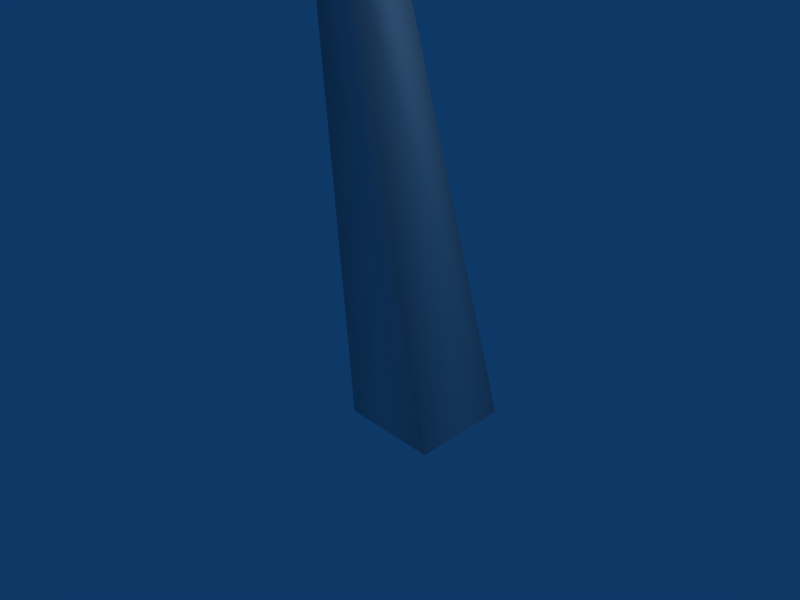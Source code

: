 # Source: Tree0.blend  (saved by Blender 2.42.0; exported with 4.5.12 LTS)
import bpy
from mathutils import Matrix  # noqa: F401  (used for matrix-valued properties, if any)

bpy.ops.wm.read_factory_settings(use_empty=True)
scene = bpy.context.scene
scene.name = 'Scene'

# ---- collections
col_collection_1 = bpy.data.collections.new('Collection 1'); scene.collection.children.link(col_collection_1)

# ---- world
world_world = bpy.data.worlds.new('World'); scene.world = world_world
world_world.color = (0.05656, 0.2208, 0.4)
world_world.use_sun_shadow = False
world_world.sun_shadow_jitter_overblur = 0.0
world_world.cycles.sampling_method = 'MANUAL'
world_world.cycles.sample_map_resolution = 256

# ---- cameras
cam_camera = bpy.data.cameras.new('Camera')
cam_camera.passepartout_alpha = 0.2
cam_camera.clip_end = 100.0
cam_camera.lens = 35.0
cam_camera.ortho_scale = 7.314
cam_camera.show_passepartout = False
cam_camera.show_safe_areas = True
cam_camera.dof.focus_distance = 0.0
cam_camera.dof.aperture_fstop = 128.0

# ---- lights
light_spot = bpy.data.lights.new('Spot', 'POINT')
light_spot.transmission_factor = 0.0
light_spot.cutoff_distance = 30.0
light_spot.energy = 100.0
light_spot.shadow_buffer_clip_start = 1.001
light_spot.shadow_soft_size = 1.0
light_spot.shadow_maximum_resolution = 0.006
light_spot.use_absolute_resolution = True
light_spot.cycles.use_multiple_importance_sampling = False

# ---- meshes
me_treetrunk = bpy.data.meshes.new('TreeTrunk')
me_treetrunk.from_pydata([(0.5275, -0.2717, 10.77), (-0.5357, 0.3799, 4.86), (-0.5357, -0.3799, 4.86), (0.2242, -0.3799, 4.86), (0.2242, 0.3799, 4.86), (0.2841, 0.7054, -1.0), (0.2841, -0.7054, -1.0), (1.695, -0.7054, -1.0), (1.695, 0.7054, -1.0), (-0.1104, 0.363, 4.794), (0.1547, 0.2683, 4.314), (0.03799, -0.2949, 4.314), (-0.2272, -0.2002, 4.794), (3.337, 0.7433, 9.666)], [], [(0, 3, 4), (0, 2, 3), (2, 0, 1), (1, 0, 4), (5, 1, 4, 8), (6, 2, 1, 5), (7, 3, 2, 6), (8, 4, 3, 7), (9, 13, 10), (10, 13, 11), (11, 13, 12), (12, 13, 9)])
me_treetrunk.polygons.foreach_set('use_smooth', [True] * 12)
_uv = me_treetrunk.uv_layers.new(name='UVMap')
_uv.uv.foreach_set('vector', [3.293, 0.3454, 0.5212, 0.05501, 0.5677, -0.3133, 3.293, 0.3454, 0.522, 0.4143, 0.5212, 0.05501, 0.522, 0.4143, 3.293, 0.3454, 0.5416, 0.7699, 0.5416, 0.7699, 3.293, 0.3454, 0.6016, 1.125, -2.158, 1.162, 0.5416, 0.7699, 0.6016, 1.125, -2.156, 1.825, -2.212, 0.4592, 0.522, 0.4143, 0.5416, 0.7699, -2.158, 1.162, -2.312, -0.1675, 0.5212, 0.05501, 0.522, 0.4143, -2.212, 0.4592, -2.228, -0.825, 0.5677, -0.3133, 0.5212, 0.05501, -2.312, -0.1675, -0.9597, -0.4202, 2.328, 0.5702, -1.211, -0.007047, -1.211, -0.007047, 2.328, 0.5702, -1.329, 0.4576, -1.329, 0.4576, 2.328, 0.5702, -1.075, 0.9235, -1.075, 0.9235, 2.328, 0.5702, -0.908, 1.346])
_ca = me_treetrunk.color_attributes.new('Col', 'BYTE_COLOR', 'CORNER')
_ca.data.foreach_set('color', [1.0, 1.0, 1.0, 1.0, 1.0, 1.0, 1.0, 1.0, 1.0, 1.0, 1.0, 1.0, 1.0, 1.0, 1.0, 1.0, 1.0, 1.0, 1.0, 1.0, 1.0, 1.0, 1.0, 1.0, 1.0, 1.0, 1.0, 1.0, 1.0, 1.0, 1.0, 1.0, 1.0, 1.0, 1.0, 1.0, 1.0, 1.0, 1.0, 1.0, 1.0, 1.0, 1.0, 1.0, 1.0, 1.0, 1.0, 1.0, 1.0, 1.0, 1.0, 1.0, 1.0, 1.0, 1.0, 1.0, 1.0, 1.0, 1.0, 1.0, 1.0, 1.0, 1.0, 1.0, 1.0, 1.0, 1.0, 1.0, 1.0, 1.0, 1.0, 1.0, 1.0, 1.0, 1.0, 1.0, 1.0, 1.0, 1.0, 1.0, 1.0, 1.0, 1.0, 1.0, 1.0, 1.0, 1.0, 1.0, 1.0, 1.0, 1.0, 1.0, 1.0, 1.0, 1.0, 1.0, 1.0, 1.0, 1.0, 1.0, 1.0, 1.0, 1.0, 1.0, 1.0, 1.0, 1.0, 1.0, 1.0, 1.0, 1.0, 1.0, 1.0, 1.0, 1.0, 1.0, 1.0, 1.0, 1.0, 1.0, 1.0, 1.0, 1.0, 1.0, 1.0, 1.0, 1.0, 1.0, 1.0, 1.0, 1.0, 1.0, 1.0, 1.0, 1.0, 1.0, 1.0, 1.0, 1.0, 1.0, 1.0, 1.0, 1.0, 1.0, 1.0, 1.0, 1.0, 1.0, 1.0, 1.0, 1.0, 1.0, 1.0, 1.0, 1.0, 1.0, 1.0, 1.0, 1.0, 1.0])
me_treetrunk.use_remesh_preserve_volume = False
me_treetrunk.use_remesh_preserve_attributes = False
me_treetrunk.use_mirror_vertex_groups = False
me_treetrunk.update()
me_treeleaves = bpy.data.meshes.new('TreeLeaves')
me_treeleaves.from_pydata([(-3.101, -1.752, 10.25), (-1.696, 3.191, 10.22), (3.346, 3.205, 10.15), (4.917, -1.585, 10.13), (1.304, -4.775, 10.31), (0.8365, -0.4701, 12.76), (2.502, -5.445, 8.589), (-0.8632, -5.455, 8.693), (-3.591, -3.485, 8.101), (-4.64, -0.2869, 8.116), (-3.609, 3.047, 7.577), (-0.8922, 4.902, 8.063), (2.473, 4.912, 7.483), (5.2, 2.941, 7.978), (6.249, -0.2564, 7.963), (5.218, -3.46, 7.603), (-1.548, -3.578, 10.59), (-3.042, 0.978, 10.61), (0.6679, 3.48, 10.39), (5.172, 0.6958, 10.6), (3.247, -3.565, 10.53), (0.8689, -2.792, 12.12), (-1.553, -0.8719, 12.2), (-0.6255, 1.764, 12.14), (2.338, 1.772, 12.1), (3.261, -1.044, 12.08), (5.49, -1.757, 7.894), (3.711, 3.666, 7.918), (-1.995, 3.65, 7.998), (-3.782, -1.426, 8.306), (0.8824, -5.124, 8.611), (0.8199, -0.652, 9.191)], [], [(4, 7, 6), (0, 9, 8), (1, 11, 10), (2, 13, 12), (3, 15, 14), (16, 7, 4), (7, 16, 8), (0, 8, 16), (9, 0, 17), (9, 17, 10), (1, 10, 17), (18, 11, 1), (11, 18, 12), (2, 12, 18), (19, 13, 2), (13, 19, 14), (3, 14, 19), (20, 15, 3), (15, 20, 6), (4, 6, 20), (22, 0, 16), (16, 21, 22), (5, 22, 21), (21, 16, 4), (23, 1, 17), (17, 22, 23), (5, 23, 22), (17, 0, 22), (24, 2, 18), (18, 23, 24), (5, 24, 23), (23, 18, 1), (25, 3, 19), (19, 24, 25), (5, 25, 24), (24, 19, 2), (21, 4, 20), (20, 25, 21), (5, 21, 25), (25, 20, 3), (31, 26, 30), (31, 27, 26), (31, 28, 27), (31, 29, 28), (31, 30, 29)])
me_treeleaves.polygons.foreach_set('use_smooth', [True] * 45)
_uv = me_treeleaves.uv_layers.new(name='UVMap')
_uv.uv.foreach_set('vector', [0.6185, -0.6442, -0.06234, -1.309, 1.092, -1.292, -0.5294, 0.08752, -1.369, 0.4692, -1.004, -0.6308, -0.1523, 1.388, -0.07154, 2.265, -1.002, 1.612, 1.165, 1.389, 2.022, 1.577, 1.09, 2.265, 1.575, 0.1311, 2.022, -0.615, 2.369, 0.4797, -0.08809, -0.3479, -0.06234, -1.309, 0.6185, -0.6442, -0.06234, -1.309, -0.08809, -0.3479, -1.004, -0.6308, -0.5294, 0.08752, -1.004, -0.6308, -0.08809, -0.3479, -1.369, 0.4692, -0.5294, 0.08752, -0.4598, 0.789, -1.369, 0.4692, -0.4598, 0.789, -1.002, 1.612, -0.1523, 1.388, -1.002, 1.612, -0.4598, 0.789, 0.4679, 1.48, -0.07154, 2.265, -0.1523, 1.388, -0.07154, 2.265, 0.4679, 1.48, 1.09, 2.265, 1.165, 1.389, 1.09, 2.265, 0.4679, 1.48, 1.526, 0.7103, 2.022, 1.577, 1.165, 1.389, 2.022, 1.577, 1.526, 0.7103, 2.369, 0.4797, 1.575, 0.1311, 2.369, 0.4797, 1.526, 0.7103, 1.109, -0.3426, 2.022, -0.615, 1.575, 0.1311, 2.022, -0.615, 1.109, -0.3426, 1.092, -1.292, 0.6185, -0.6442, 1.092, -1.292, 1.109, -0.3426, 0.02096, 0.3547, -0.5294, 0.08752, -0.08809, -0.3479, -0.08809, -0.3479, 0.5096, -0.03735, 0.02096, 0.3547, 0.5031, 0.4415, 0.02096, 0.3547, 0.5096, -0.03735, 0.5096, -0.03735, -0.08809, -0.3479, 0.6185, -0.6442, 0.2064, 0.8919, -0.1523, 1.388, -0.4598, 0.789, -0.4598, 0.789, 0.02096, 0.3547, 0.2064, 0.8919, 0.5031, 0.4415, 0.2064, 0.8919, 0.02096, 0.3547, -0.4598, 0.789, -0.5294, 0.08752, 0.02096, 0.3547, 0.8106, 0.8933, 1.165, 1.389, 0.4679, 1.48, 0.4679, 1.48, 0.2064, 0.8919, 0.8106, 0.8933, 0.5031, 0.4415, 0.8106, 0.8933, 0.2064, 0.8919, 0.2064, 0.8919, 0.4679, 1.48, -0.1523, 1.388, 0.9985, 0.319, 1.575, 0.1311, 1.526, 0.7103, 1.526, 0.7103, 0.8106, 0.8933, 0.9985, 0.319, 0.5031, 0.4415, 0.9985, 0.319, 0.8106, 0.8933, 0.8106, 0.8933, 1.526, 0.7103, 1.165, 1.389, 0.5096, -0.03735, 0.6185, -0.6442, 1.109, -0.3426, 1.109, -0.3426, 0.9985, 0.319, 0.5096, -0.03735, 0.5031, 0.4415, 0.5096, -0.03735, 0.9985, 0.319, 0.9985, 0.319, 1.109, -0.3426, 1.575, 0.1311, 0.4917, 0.465, 1.847, 0.1298, 0.5094, -0.8456, 0.4917, 0.465, 1.333, 1.702, 1.847, 0.1298, 0.4917, 0.465, -0.3203, 1.698, 1.333, 1.702, 0.4917, 0.465, -0.828, 0.2274, -0.3203, 1.698, 0.4917, 0.465, 0.5094, -0.8456, -0.828, 0.2274])
_ca = me_treeleaves.color_attributes.new('Col', 'BYTE_COLOR', 'CORNER')
_ca.data.foreach_set('color', [1.0, 1.0, 1.0, 1.0, 1.0, 1.0, 1.0, 1.0, 1.0, 1.0, 1.0, 1.0, 1.0, 1.0, 1.0, 1.0, 1.0, 1.0, 1.0, 1.0, 1.0, 1.0, 1.0, 1.0, 1.0, 1.0, 1.0, 1.0, 1.0, 1.0, 1.0, 1.0, 1.0, 1.0, 1.0, 1.0, 1.0, 1.0, 1.0, 1.0, 1.0, 1.0, 1.0, 1.0, 1.0, 1.0, 1.0, 1.0, 1.0, 1.0, 1.0, 1.0, 1.0, 1.0, 1.0, 1.0, 1.0, 1.0, 1.0, 1.0, 1.0, 1.0, 1.0, 1.0, 1.0, 1.0, 1.0, 1.0, 1.0, 1.0, 1.0, 1.0, 1.0, 1.0, 1.0, 1.0, 1.0, 1.0, 1.0, 1.0, 1.0, 1.0, 1.0, 1.0, 1.0, 1.0, 1.0, 1.0, 1.0, 1.0, 1.0, 1.0, 1.0, 1.0, 1.0, 1.0, 1.0, 1.0, 1.0, 1.0, 1.0, 1.0, 1.0, 1.0, 1.0, 1.0, 1.0, 1.0, 1.0, 1.0, 1.0, 1.0, 1.0, 1.0, 1.0, 1.0, 1.0, 1.0, 1.0, 1.0, 1.0, 1.0, 1.0, 1.0, 1.0, 1.0, 1.0, 1.0, 1.0, 1.0, 1.0, 1.0, 1.0, 1.0, 1.0, 1.0, 1.0, 1.0, 1.0, 1.0, 1.0, 1.0, 1.0, 1.0, 1.0, 1.0, 1.0, 1.0, 1.0, 1.0, 1.0, 1.0, 1.0, 1.0, 1.0, 1.0, 1.0, 1.0, 1.0, 1.0, 1.0, 1.0, 1.0, 1.0, 1.0, 1.0, 1.0, 1.0, 1.0, 1.0, 1.0, 1.0, 1.0, 1.0, 1.0, 1.0, 1.0, 1.0, 1.0, 1.0, 1.0, 1.0, 1.0, 1.0, 1.0, 1.0, 1.0, 1.0, 1.0, 1.0, 1.0, 1.0, 1.0, 1.0, 1.0, 1.0, 1.0, 1.0, 1.0, 1.0, 1.0, 1.0, 1.0, 1.0, 1.0, 1.0, 1.0, 1.0, 1.0, 1.0, 1.0, 1.0, 1.0, 1.0, 1.0, 1.0, 1.0, 1.0, 1.0, 1.0, 1.0, 1.0, 1.0, 1.0, 1.0, 1.0, 1.0, 1.0, 1.0, 1.0, 1.0, 1.0, 1.0, 1.0, 1.0, 1.0, 1.0, 1.0, 1.0, 1.0, 1.0, 1.0, 1.0, 1.0, 1.0, 1.0, 1.0, 1.0, 1.0, 1.0, 1.0, 1.0, 1.0, 1.0, 1.0, 1.0, 1.0, 1.0, 1.0, 1.0, 1.0, 1.0, 1.0, 1.0, 1.0, 1.0, 1.0, 1.0, 1.0, 1.0, 1.0, 1.0, 1.0, 1.0, 1.0, 1.0, 1.0, 1.0, 1.0, 1.0, 1.0, 1.0, 1.0, 1.0, 1.0, 1.0, 1.0, 1.0, 1.0, 1.0, 1.0, 1.0, 1.0, 1.0, 1.0, 1.0, 1.0, 1.0, 1.0, 1.0, 1.0, 1.0, 1.0, 1.0, 1.0, 1.0, 1.0, 1.0, 1.0, 1.0, 1.0, 1.0, 1.0, 1.0, 1.0, 1.0, 1.0, 1.0, 1.0, 1.0, 1.0, 1.0, 1.0, 1.0, 1.0, 1.0, 1.0, 1.0, 1.0, 1.0, 1.0, 1.0, 1.0, 1.0, 1.0, 1.0, 1.0, 1.0, 1.0, 1.0, 1.0, 1.0, 1.0, 1.0, 1.0, 1.0, 1.0, 1.0, 1.0, 1.0, 1.0, 1.0, 1.0, 1.0, 1.0, 1.0, 1.0, 1.0, 1.0, 1.0, 1.0, 1.0, 1.0, 1.0, 1.0, 1.0, 1.0, 1.0, 1.0, 1.0, 1.0, 1.0, 1.0, 1.0, 1.0, 1.0, 1.0, 1.0, 1.0, 1.0, 1.0, 1.0, 1.0, 1.0, 1.0, 1.0, 1.0, 1.0, 1.0, 1.0, 1.0, 1.0, 1.0, 1.0, 1.0, 1.0, 1.0, 1.0, 1.0, 1.0, 1.0, 1.0, 1.0, 1.0, 1.0, 1.0, 1.0, 1.0, 1.0, 1.0, 1.0, 1.0, 1.0, 1.0, 1.0, 1.0, 1.0, 1.0, 1.0, 1.0, 1.0, 1.0, 1.0, 1.0, 1.0, 1.0, 1.0, 1.0, 1.0, 1.0, 1.0, 1.0, 1.0, 1.0, 1.0, 1.0, 1.0, 1.0, 1.0, 1.0, 1.0, 1.0, 1.0, 1.0, 1.0, 1.0, 1.0, 1.0, 1.0, 1.0, 1.0, 1.0, 1.0, 1.0, 1.0, 1.0, 1.0, 1.0, 1.0, 1.0, 1.0, 1.0, 1.0, 1.0, 1.0, 1.0, 1.0, 1.0, 1.0, 1.0, 1.0, 1.0, 1.0, 1.0, 1.0, 1.0, 1.0, 1.0, 1.0, 1.0, 1.0, 1.0, 1.0, 1.0, 1.0, 1.0, 1.0, 1.0, 1.0, 1.0, 1.0, 1.0, 1.0, 1.0, 1.0, 1.0, 1.0, 1.0, 1.0, 1.0, 1.0, 1.0, 1.0, 1.0, 1.0, 1.0, 1.0, 1.0, 1.0, 1.0, 1.0, 1.0, 1.0, 1.0, 1.0, 1.0, 1.0, 1.0, 1.0, 1.0, 1.0, 1.0, 1.0, 1.0, 1.0, 1.0, 1.0, 1.0, 1.0, 1.0, 1.0, 1.0, 1.0, 1.0, 1.0, 1.0, 1.0, 1.0, 1.0, 1.0])
me_treeleaves.use_remesh_preserve_volume = False
me_treeleaves.use_remesh_preserve_attributes = False
me_treeleaves.use_mirror_vertex_groups = False
me_treeleaves.update()

# ---- objects
ob_treetrunk = bpy.data.objects.new('TreeTrunk', me_treetrunk)
ob_treeleaves = bpy.data.objects.new('TreeLeaves', me_treeleaves)
ob_lamp = bpy.data.objects.new('Lamp', light_spot)
ob_camera = bpy.data.objects.new('Camera', cam_camera)

# ---- transforms, parenting, visibility, modifiers, constraints
ob_treetrunk.location = (0.0, 0.0, 0.0)
ob_treetrunk.lock_rotations_4d = False
ob_treetrunk.empty_display_type = 'ARROWS'
ob_treetrunk.color = (0.0, 0.0, 0.0, 1.0)
ob_treetrunk.lineart.crease_threshold = 0.0
ob_treeleaves.location = (0.0, 0.0, 0.0)
ob_treeleaves.lock_rotations_4d = False
ob_treeleaves.empty_display_type = 'ARROWS'
ob_treeleaves.color = (0.0, 0.0, 0.0, 1.0)
ob_treeleaves.lineart.crease_threshold = 0.0
ob_lamp.location = (4.076, 1.005, 5.904)
ob_lamp.rotation_euler = (0.6503, 0.05522, 1.866)
ob_lamp.lock_rotations_4d = False
ob_lamp.empty_display_type = 'ARROWS'
ob_lamp.color = (0.0, 0.0, 0.0, 0.0)
ob_lamp.lineart.crease_threshold = 0.0
ob_camera.location = (7.481, -6.508, 5.344)
ob_camera.rotation_euler = (1.109, 0.01082, 0.8149)
ob_camera.lock_rotations_4d = False
ob_camera.empty_display_type = 'ARROWS'
ob_camera.color = (0.0, 0.0, 0.0, 0.0)
ob_camera.display_type = 'WIRE'
ob_camera.lineart.crease_threshold = 0.0

# ---- collection membership
col_collection_1.objects.link(ob_treetrunk)
col_collection_1.objects.link(ob_treeleaves)
col_collection_1.objects.link(ob_lamp)
col_collection_1.objects.link(ob_camera)

# ---- scene / render settings (as saved in the file)
scene.camera = ob_camera
scene.frame_start = 1; scene.frame_end = 250; scene.frame_set(1)
scene.render.engine = 'BLENDER_EEVEE_NEXT'
scene.render.image_settings.file_format = 'JPEG'
scene.render.image_settings.color_mode = 'RGB'
scene.render.image_settings.compression = 90
scene.render.resolution_x = 800
scene.render.resolution_y = 600
scene.render.pixel_aspect_x = 100.0
scene.render.pixel_aspect_y = 100.0
scene.render.fps = 25
scene.render.dither_intensity = 0.0
scene.render.use_compositing = False
scene.render.use_sequencer = False
scene.render.bake_bias = 0.0
scene.render.use_stamp_time = False
scene.render.use_stamp_date = False
scene.render.use_stamp_frame = False
scene.render.use_stamp_camera = False
scene.render.use_stamp_scene = False
scene.render.use_stamp_filename = False
scene.render.use_stamp_render_time = False
scene.render.stamp_font_size = 0
scene.cycles.use_denoising = False
scene.cycles.samples = 10
scene.cycles.sampling_pattern = 'TABULATED_SOBOL'
scene.cycles.light_sampling_threshold = 0.0
scene.cycles.use_adaptive_sampling = False
scene.cycles.use_light_tree = False
scene.cycles.blur_glossy = 0.0
scene.cycles.volume_bounces = 1
scene.cycles.pixel_filter_type = 'GAUSSIAN'
scene.cycles.sample_clamp_indirect = 0.0
scene.view_settings.view_transform = 'Raw'
bpy.context.view_layer.update()
